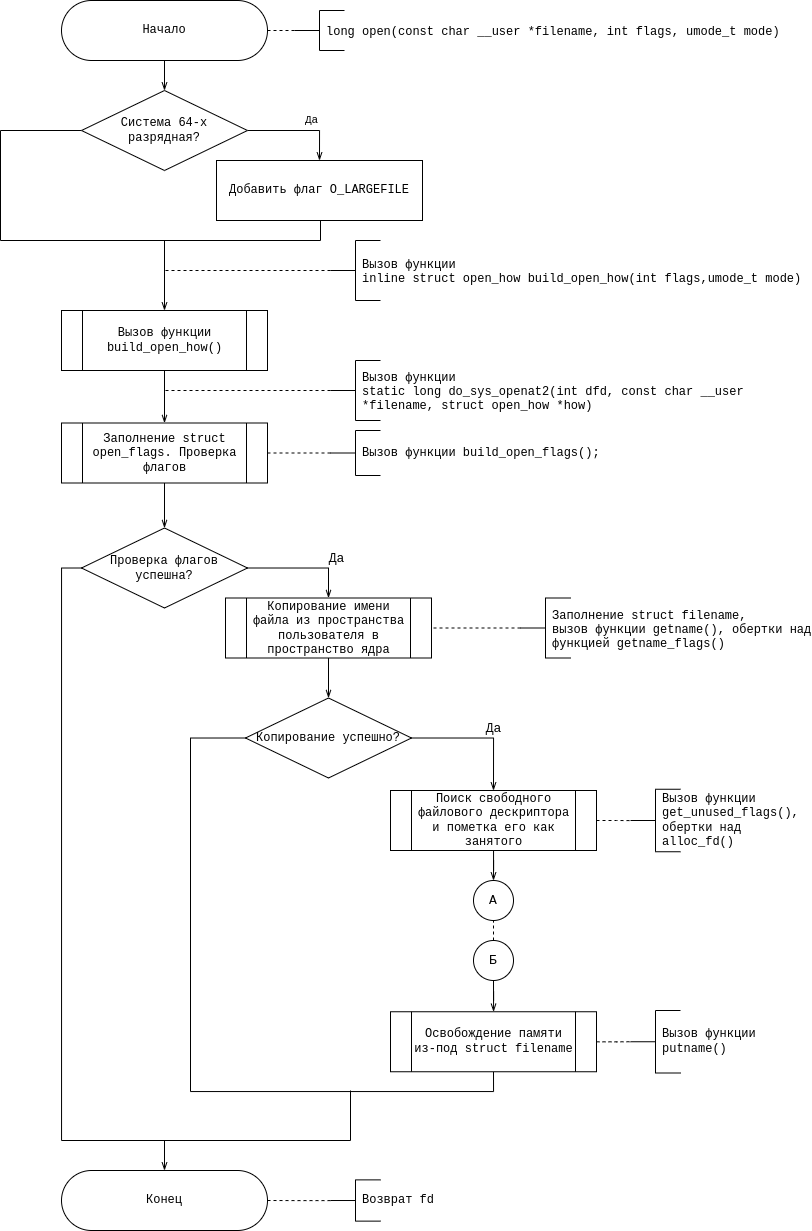

The diagram above was exported from draw.io. Its source (the exported page's mxGraphModel, read from the mxfile embedded in the PNG):
<mxGraphModel dx="1964" dy="1112" grid="1" gridSize="10" guides="1" tooltips="1" connect="1" arrows="1" fold="1" page="1" pageScale="1" pageWidth="827" pageHeight="1169" math="0" shadow="0">
  <root>
    <mxCell id="WIyWlLk6GJQsqaUBKTNV-0" />
    <mxCell id="WIyWlLk6GJQsqaUBKTNV-1" parent="WIyWlLk6GJQsqaUBKTNV-0" />
    <mxCell id="9hSRsSZGNfsKuEKie89H-8" style="edgeStyle=orthogonalEdgeStyle;rounded=0;orthogonalLoop=1;jettySize=auto;html=1;exitX=0.5;exitY=1;exitDx=0;exitDy=0;fontFamily=Courier New;endArrow=openThin;endFill=0;" edge="1" parent="WIyWlLk6GJQsqaUBKTNV-1" source="9hSRsSZGNfsKuEKie89H-0" target="9hSRsSZGNfsKuEKie89H-1">
      <mxGeometry relative="1" as="geometry" />
    </mxCell>
    <mxCell id="9hSRsSZGNfsKuEKie89H-0" value="Начало" style="rounded=1;whiteSpace=wrap;html=1;arcSize=50;fontFamily=Courier New;" vertex="1" parent="WIyWlLk6GJQsqaUBKTNV-1">
      <mxGeometry x="71" y="10" width="206" height="60" as="geometry" />
    </mxCell>
    <mxCell id="9hSRsSZGNfsKuEKie89H-3" style="edgeStyle=orthogonalEdgeStyle;rounded=0;orthogonalLoop=1;jettySize=auto;html=1;exitX=1;exitY=0.5;exitDx=0;exitDy=0;entryX=0.5;entryY=0;entryDx=0;entryDy=0;fontFamily=Courier New;endArrow=openThin;endFill=0;" edge="1" parent="WIyWlLk6GJQsqaUBKTNV-1" source="9hSRsSZGNfsKuEKie89H-1" target="9hSRsSZGNfsKuEKie89H-2">
      <mxGeometry relative="1" as="geometry" />
    </mxCell>
    <mxCell id="9hSRsSZGNfsKuEKie89H-4" value="Да" style="edgeLabel;html=1;align=center;verticalAlign=middle;resizable=0;points=[];fontFamily=Courier New;" vertex="1" connectable="0" parent="9hSRsSZGNfsKuEKie89H-3">
      <mxGeometry x="-0.1545" y="-2" relative="1" as="geometry">
        <mxPoint x="21" y="-12" as="offset" />
      </mxGeometry>
    </mxCell>
    <mxCell id="9hSRsSZGNfsKuEKie89H-5" style="edgeStyle=orthogonalEdgeStyle;rounded=0;orthogonalLoop=1;jettySize=auto;html=1;exitX=0;exitY=0.5;exitDx=0;exitDy=0;entryX=0.5;entryY=1;entryDx=0;entryDy=0;fontFamily=Courier New;endArrow=none;endFill=0;" edge="1" parent="WIyWlLk6GJQsqaUBKTNV-1" source="9hSRsSZGNfsKuEKie89H-1" target="9hSRsSZGNfsKuEKie89H-2">
      <mxGeometry relative="1" as="geometry">
        <Array as="points">
          <mxPoint x="10" y="140" />
          <mxPoint x="10" y="250" />
          <mxPoint x="330" y="250" />
        </Array>
      </mxGeometry>
    </mxCell>
    <mxCell id="9hSRsSZGNfsKuEKie89H-7" style="edgeStyle=orthogonalEdgeStyle;rounded=0;orthogonalLoop=1;jettySize=auto;html=1;entryX=0.5;entryY=0;entryDx=0;entryDy=0;fontFamily=Courier New;endArrow=openThin;endFill=0;" edge="1" parent="WIyWlLk6GJQsqaUBKTNV-1" target="9hSRsSZGNfsKuEKie89H-6">
      <mxGeometry relative="1" as="geometry">
        <mxPoint x="174" y="250" as="sourcePoint" />
      </mxGeometry>
    </mxCell>
    <mxCell id="9hSRsSZGNfsKuEKie89H-1" value="Система 64-х разрядная?" style="rhombus;whiteSpace=wrap;html=1;fontFamily=Courier New;" vertex="1" parent="WIyWlLk6GJQsqaUBKTNV-1">
      <mxGeometry x="91" y="100" width="166" height="80" as="geometry" />
    </mxCell>
    <mxCell id="9hSRsSZGNfsKuEKie89H-2" value="Добавить флаг O_LARGEFILE" style="rounded=1;whiteSpace=wrap;html=1;arcSize=0;fontFamily=Courier New;" vertex="1" parent="WIyWlLk6GJQsqaUBKTNV-1">
      <mxGeometry x="226" y="170" width="206" height="60" as="geometry" />
    </mxCell>
    <mxCell id="9hSRsSZGNfsKuEKie89H-13" value="" style="edgeStyle=orthogonalEdgeStyle;rounded=0;orthogonalLoop=1;jettySize=auto;html=1;fontFamily=Courier New;fontSize=13;fontColor=#000000;endArrow=openThin;endFill=0;" edge="1" parent="WIyWlLk6GJQsqaUBKTNV-1" source="9hSRsSZGNfsKuEKie89H-6" target="9hSRsSZGNfsKuEKie89H-12">
      <mxGeometry relative="1" as="geometry" />
    </mxCell>
    <mxCell id="9hSRsSZGNfsKuEKie89H-6" value="Вызов функции build_open_how()" style="shape=process;whiteSpace=wrap;html=1;backgroundOutline=1;fontFamily=Courier New;fontSize=12;fontColor=default;align=center;strokeColor=default;fillColor=default;" vertex="1" parent="WIyWlLk6GJQsqaUBKTNV-1">
      <mxGeometry x="71" y="320" width="206" height="60" as="geometry" />
    </mxCell>
    <mxCell id="9hSRsSZGNfsKuEKie89H-11" style="edgeStyle=orthogonalEdgeStyle;rounded=0;orthogonalLoop=1;jettySize=auto;html=1;exitX=0;exitY=0.5;exitDx=0;exitDy=0;exitPerimeter=0;fontFamily=Courier New;endArrow=none;endFill=0;dashed=1;" edge="1" parent="WIyWlLk6GJQsqaUBKTNV-1" source="9hSRsSZGNfsKuEKie89H-9">
      <mxGeometry relative="1" as="geometry">
        <mxPoint x="174" y="280" as="targetPoint" />
      </mxGeometry>
    </mxCell>
    <mxCell id="9hSRsSZGNfsKuEKie89H-9" value="Вызов функции &#10;inline struct open_how build_open_how(int flags,umode_t mode) " style="strokeWidth=1;shape=mxgraph.flowchart.annotation_2;align=left;labelPosition=right;pointerEvents=1;fontFamily=Courier New;spacing=-18;" vertex="1" parent="WIyWlLk6GJQsqaUBKTNV-1">
      <mxGeometry x="340" y="250" width="50" height="60" as="geometry" />
    </mxCell>
    <mxCell id="9hSRsSZGNfsKuEKie89H-18" style="edgeStyle=orthogonalEdgeStyle;rounded=0;orthogonalLoop=1;jettySize=auto;html=1;exitX=1;exitY=0.5;exitDx=0;exitDy=0;fontFamily=Courier New;fontSize=13;fontColor=#000000;endArrow=none;endFill=0;dashed=1;" edge="1" parent="WIyWlLk6GJQsqaUBKTNV-1" source="9hSRsSZGNfsKuEKie89H-12" target="9hSRsSZGNfsKuEKie89H-17">
      <mxGeometry relative="1" as="geometry" />
    </mxCell>
    <mxCell id="9hSRsSZGNfsKuEKie89H-20" value="" style="edgeStyle=orthogonalEdgeStyle;rounded=0;orthogonalLoop=1;jettySize=auto;html=1;fontFamily=Courier New;fontSize=13;fontColor=#000000;endArrow=openThin;endFill=0;" edge="1" parent="WIyWlLk6GJQsqaUBKTNV-1" source="9hSRsSZGNfsKuEKie89H-12" target="9hSRsSZGNfsKuEKie89H-19">
      <mxGeometry relative="1" as="geometry" />
    </mxCell>
    <mxCell id="9hSRsSZGNfsKuEKie89H-12" value="Заполнение struct open_flags. Проверка флагов" style="shape=process;whiteSpace=wrap;html=1;backgroundOutline=1;fontFamily=Courier New;fontSize=12;fontColor=default;align=center;strokeColor=default;fillColor=default;" vertex="1" parent="WIyWlLk6GJQsqaUBKTNV-1">
      <mxGeometry x="71" y="432.5" width="206" height="60" as="geometry" />
    </mxCell>
    <mxCell id="9hSRsSZGNfsKuEKie89H-15" style="edgeStyle=orthogonalEdgeStyle;rounded=0;orthogonalLoop=1;jettySize=auto;html=1;exitX=0;exitY=0.5;exitDx=0;exitDy=0;exitPerimeter=0;fontFamily=Courier New;endArrow=none;endFill=0;dashed=1;" edge="1" parent="WIyWlLk6GJQsqaUBKTNV-1" source="9hSRsSZGNfsKuEKie89H-16">
      <mxGeometry relative="1" as="geometry">
        <mxPoint x="174" y="400" as="targetPoint" />
      </mxGeometry>
    </mxCell>
    <UserObject label="Вызов функции &#10;static long do_sys_openat2(int dfd, const char __user &#10;*filename, struct open_how *how)" id="9hSRsSZGNfsKuEKie89H-16">
      <mxCell style="strokeWidth=1;shape=mxgraph.flowchart.annotation_2;align=left;labelPosition=right;pointerEvents=1;fontFamily=Courier New;spacing=-18;" vertex="1" parent="WIyWlLk6GJQsqaUBKTNV-1">
        <mxGeometry x="340" y="370" width="50" height="60" as="geometry" />
      </mxCell>
    </UserObject>
    <UserObject label="Вызов функции&amp;nbsp;&lt;span style=&quot;display: inline-block; border: none; padding: 0in;&quot;&gt;build_open_flags&lt;/span&gt;&lt;span style=&quot;font-variant-numeric: normal; font-variant-east-asian: normal;&quot;&gt;(&lt;/span&gt;&lt;span style=&quot;font-variant-numeric: normal; font-variant-east-asian: normal;&quot;&gt;);&lt;/span&gt;" id="9hSRsSZGNfsKuEKie89H-17">
      <mxCell style="strokeWidth=1;shape=mxgraph.flowchart.annotation_2;align=left;labelPosition=right;pointerEvents=1;fontFamily=Courier New;spacing=-18;html=1;" vertex="1" parent="WIyWlLk6GJQsqaUBKTNV-1">
        <mxGeometry x="340" y="440" width="50" height="45" as="geometry" />
      </mxCell>
    </UserObject>
    <mxCell id="9hSRsSZGNfsKuEKie89H-24" style="edgeStyle=orthogonalEdgeStyle;rounded=0;orthogonalLoop=1;jettySize=auto;html=1;exitX=1;exitY=0.5;exitDx=0;exitDy=0;entryX=0.5;entryY=0;entryDx=0;entryDy=0;fontFamily=Courier New;fontSize=13;fontColor=#000000;endArrow=openThin;endFill=0;" edge="1" parent="WIyWlLk6GJQsqaUBKTNV-1" source="9hSRsSZGNfsKuEKie89H-19" target="9hSRsSZGNfsKuEKie89H-21">
      <mxGeometry relative="1" as="geometry" />
    </mxCell>
    <mxCell id="9hSRsSZGNfsKuEKie89H-25" value="Да" style="edgeLabel;html=1;align=center;verticalAlign=middle;resizable=0;points=[];fontSize=13;fontFamily=Courier New;fontColor=#000000;" vertex="1" connectable="0" parent="9hSRsSZGNfsKuEKie89H-24">
      <mxGeometry x="-0.2016" y="-2" relative="1" as="geometry">
        <mxPoint x="44" y="-12" as="offset" />
      </mxGeometry>
    </mxCell>
    <mxCell id="9hSRsSZGNfsKuEKie89H-45" style="edgeStyle=orthogonalEdgeStyle;rounded=0;orthogonalLoop=1;jettySize=auto;html=1;exitX=0;exitY=0.5;exitDx=0;exitDy=0;fontFamily=Courier New;fontSize=13;fontColor=#000000;endArrow=openThin;endFill=0;" edge="1" parent="WIyWlLk6GJQsqaUBKTNV-1" source="9hSRsSZGNfsKuEKie89H-19" target="9hSRsSZGNfsKuEKie89H-44">
      <mxGeometry relative="1" as="geometry">
        <Array as="points">
          <mxPoint x="71" y="577" />
          <mxPoint x="71" y="1150" />
          <mxPoint x="174" y="1150" />
        </Array>
      </mxGeometry>
    </mxCell>
    <mxCell id="9hSRsSZGNfsKuEKie89H-19" value="Проверка флагов успешна?" style="rhombus;whiteSpace=wrap;html=1;fontFamily=Courier New;" vertex="1" parent="WIyWlLk6GJQsqaUBKTNV-1">
      <mxGeometry x="91" y="537.5" width="166" height="80" as="geometry" />
    </mxCell>
    <mxCell id="9hSRsSZGNfsKuEKie89H-27" value="" style="edgeStyle=orthogonalEdgeStyle;rounded=0;orthogonalLoop=1;jettySize=auto;html=1;fontFamily=Courier New;fontSize=13;fontColor=#000000;endArrow=openThin;endFill=0;" edge="1" parent="WIyWlLk6GJQsqaUBKTNV-1" source="9hSRsSZGNfsKuEKie89H-21" target="9hSRsSZGNfsKuEKie89H-26">
      <mxGeometry relative="1" as="geometry" />
    </mxCell>
    <mxCell id="9hSRsSZGNfsKuEKie89H-21" value="&lt;span style=&quot;text-align: left;&quot;&gt;Копирование имени файла из пространства&lt;/span&gt;&lt;br style=&quot;padding: 0px; margin: 0px; text-align: left;&quot;&gt;&lt;span style=&quot;text-align: left;&quot;&gt;пользователя в пространство ядра&lt;/span&gt;" style="shape=process;whiteSpace=wrap;html=1;backgroundOutline=1;fontFamily=Courier New;fontSize=12;fontColor=default;align=center;strokeColor=default;fillColor=default;" vertex="1" parent="WIyWlLk6GJQsqaUBKTNV-1">
      <mxGeometry x="235" y="607.5" width="206" height="60" as="geometry" />
    </mxCell>
    <mxCell id="9hSRsSZGNfsKuEKie89H-22" style="edgeStyle=orthogonalEdgeStyle;rounded=0;orthogonalLoop=1;jettySize=auto;html=1;exitX=0;exitY=0.5;exitDx=0;exitDy=0;exitPerimeter=0;fontFamily=Courier New;endArrow=none;endFill=0;dashed=1;entryX=1;entryY=0.5;entryDx=0;entryDy=0;" edge="1" parent="WIyWlLk6GJQsqaUBKTNV-1" source="9hSRsSZGNfsKuEKie89H-23" target="9hSRsSZGNfsKuEKie89H-21">
      <mxGeometry relative="1" as="geometry">
        <mxPoint x="436" y="632.5" as="targetPoint" />
      </mxGeometry>
    </mxCell>
    <UserObject label="Заполнение struct filename,&#10;вызов функции getname(), обертки над&#10;функцией getname_flags()" id="9hSRsSZGNfsKuEKie89H-23">
      <mxCell style="strokeWidth=1;shape=mxgraph.flowchart.annotation_2;align=left;labelPosition=right;pointerEvents=1;fontFamily=Courier New;spacing=-18;" vertex="1" parent="WIyWlLk6GJQsqaUBKTNV-1">
        <mxGeometry x="530" y="607.5" width="50" height="60" as="geometry" />
      </mxCell>
    </UserObject>
    <mxCell id="9hSRsSZGNfsKuEKie89H-29" style="edgeStyle=orthogonalEdgeStyle;rounded=0;orthogonalLoop=1;jettySize=auto;html=1;exitX=1;exitY=0.5;exitDx=0;exitDy=0;entryX=0.5;entryY=0;entryDx=0;entryDy=0;fontFamily=Courier New;fontSize=13;fontColor=#000000;endArrow=openThin;endFill=0;" edge="1" parent="WIyWlLk6GJQsqaUBKTNV-1" source="9hSRsSZGNfsKuEKie89H-26" target="9hSRsSZGNfsKuEKie89H-28">
      <mxGeometry relative="1" as="geometry" />
    </mxCell>
    <mxCell id="9hSRsSZGNfsKuEKie89H-30" value="Да" style="edgeLabel;html=1;align=center;verticalAlign=middle;resizable=0;points=[];fontSize=13;fontFamily=Courier New;fontColor=#000000;" vertex="1" connectable="0" parent="9hSRsSZGNfsKuEKie89H-29">
      <mxGeometry x="0.1664" relative="1" as="geometry">
        <mxPoint x="3" y="-10" as="offset" />
      </mxGeometry>
    </mxCell>
    <mxCell id="9hSRsSZGNfsKuEKie89H-43" style="edgeStyle=orthogonalEdgeStyle;rounded=0;orthogonalLoop=1;jettySize=auto;html=1;exitX=0;exitY=0.5;exitDx=0;exitDy=0;entryX=0.5;entryY=1;entryDx=0;entryDy=0;fontFamily=Courier New;fontSize=13;fontColor=#000000;endArrow=none;endFill=0;" edge="1" parent="WIyWlLk6GJQsqaUBKTNV-1" source="9hSRsSZGNfsKuEKie89H-26" target="9hSRsSZGNfsKuEKie89H-39">
      <mxGeometry relative="1" as="geometry">
        <Array as="points">
          <mxPoint x="200" y="747" />
          <mxPoint x="200" y="1101" />
          <mxPoint x="503" y="1101" />
        </Array>
      </mxGeometry>
    </mxCell>
    <mxCell id="9hSRsSZGNfsKuEKie89H-26" value="Копирование успешно?" style="rhombus;whiteSpace=wrap;html=1;fontFamily=Courier New;" vertex="1" parent="WIyWlLk6GJQsqaUBKTNV-1">
      <mxGeometry x="255" y="707.5" width="166" height="80" as="geometry" />
    </mxCell>
    <mxCell id="9hSRsSZGNfsKuEKie89H-37" value="" style="edgeStyle=orthogonalEdgeStyle;rounded=0;orthogonalLoop=1;jettySize=auto;html=1;fontFamily=Courier New;fontSize=13;fontColor=#000000;endArrow=openThin;endFill=0;" edge="1" parent="WIyWlLk6GJQsqaUBKTNV-1" source="9hSRsSZGNfsKuEKie89H-28" target="9hSRsSZGNfsKuEKie89H-34">
      <mxGeometry relative="1" as="geometry" />
    </mxCell>
    <mxCell id="9hSRsSZGNfsKuEKie89H-28" value="&lt;div style=&quot;&quot;&gt;Поиск свободного файлового дескриптора и пометка его как занятого&lt;/div&gt;" style="shape=process;whiteSpace=wrap;html=1;backgroundOutline=1;fontFamily=Courier New;fontSize=12;fontColor=default;align=center;strokeColor=default;fillColor=default;" vertex="1" parent="WIyWlLk6GJQsqaUBKTNV-1">
      <mxGeometry x="400" y="800" width="206" height="60" as="geometry" />
    </mxCell>
    <mxCell id="9hSRsSZGNfsKuEKie89H-32" style="edgeStyle=orthogonalEdgeStyle;rounded=0;orthogonalLoop=1;jettySize=auto;html=1;fontFamily=Courier New;fontSize=13;fontColor=#000000;endArrow=none;endFill=0;dashed=1;" edge="1" parent="WIyWlLk6GJQsqaUBKTNV-1" target="9hSRsSZGNfsKuEKie89H-33" source="9hSRsSZGNfsKuEKie89H-28">
      <mxGeometry relative="1" as="geometry">
        <mxPoint x="667" y="830" as="sourcePoint" />
      </mxGeometry>
    </mxCell>
    <UserObject label="Вызов функции&lt;br&gt;&lt;span style=&quot;display: inline-block; border: none; padding: 0in;&quot;&gt;get_unused_flags&lt;/span&gt;&lt;span style=&quot;font-variant-numeric: normal; font-variant-east-asian: normal;&quot;&gt;(),&lt;br&gt;&lt;/span&gt;&lt;span style=&quot;font-variant-numeric: normal; font-variant-east-asian: normal;&quot;&gt;обертки над &lt;br&gt;alloc_fd()&lt;br&gt;&lt;/span&gt;" id="9hSRsSZGNfsKuEKie89H-33">
      <mxCell style="strokeWidth=1;shape=mxgraph.flowchart.annotation_2;align=left;labelPosition=right;pointerEvents=1;fontFamily=Courier New;spacing=-18;html=1;" vertex="1" parent="WIyWlLk6GJQsqaUBKTNV-1">
        <mxGeometry x="640" y="798.75" width="50" height="62.5" as="geometry" />
      </mxCell>
    </UserObject>
    <mxCell id="9hSRsSZGNfsKuEKie89H-34" value="А" style="ellipse;whiteSpace=wrap;html=1;aspect=fixed;fontFamily=Courier New;fontSize=13;fontColor=#000000;strokeWidth=1;" vertex="1" parent="WIyWlLk6GJQsqaUBKTNV-1">
      <mxGeometry x="483" y="890" width="40" height="40" as="geometry" />
    </mxCell>
    <mxCell id="9hSRsSZGNfsKuEKie89H-42" value="" style="edgeStyle=orthogonalEdgeStyle;rounded=0;orthogonalLoop=1;jettySize=auto;html=1;fontFamily=Courier New;fontSize=13;fontColor=#000000;endArrow=openThin;endFill=0;" edge="1" parent="WIyWlLk6GJQsqaUBKTNV-1" source="9hSRsSZGNfsKuEKie89H-35" target="9hSRsSZGNfsKuEKie89H-39">
      <mxGeometry relative="1" as="geometry" />
    </mxCell>
    <mxCell id="9hSRsSZGNfsKuEKie89H-35" value="Б" style="ellipse;whiteSpace=wrap;html=1;aspect=fixed;fontFamily=Courier New;fontSize=13;fontColor=#000000;strokeWidth=1;" vertex="1" parent="WIyWlLk6GJQsqaUBKTNV-1">
      <mxGeometry x="483" y="950" width="40" height="40" as="geometry" />
    </mxCell>
    <mxCell id="9hSRsSZGNfsKuEKie89H-38" value="" style="endArrow=none;dashed=1;html=1;rounded=0;fontFamily=Courier New;fontSize=13;fontColor=#000000;entryX=0.5;entryY=1;entryDx=0;entryDy=0;" edge="1" parent="WIyWlLk6GJQsqaUBKTNV-1" source="9hSRsSZGNfsKuEKie89H-35" target="9hSRsSZGNfsKuEKie89H-34">
      <mxGeometry width="50" height="50" relative="1" as="geometry">
        <mxPoint x="570" y="990" as="sourcePoint" />
        <mxPoint x="620" y="940" as="targetPoint" />
      </mxGeometry>
    </mxCell>
    <mxCell id="9hSRsSZGNfsKuEKie89H-39" value="&lt;div style=&quot;&quot;&gt;Освобождение памяти из-под struct filename&lt;/div&gt;" style="shape=process;whiteSpace=wrap;html=1;backgroundOutline=1;fontFamily=Courier New;fontSize=12;fontColor=default;align=center;strokeColor=default;fillColor=default;" vertex="1" parent="WIyWlLk6GJQsqaUBKTNV-1">
      <mxGeometry x="400" y="1021.25" width="206" height="60" as="geometry" />
    </mxCell>
    <mxCell id="9hSRsSZGNfsKuEKie89H-40" style="edgeStyle=orthogonalEdgeStyle;rounded=0;orthogonalLoop=1;jettySize=auto;html=1;fontFamily=Courier New;fontSize=13;fontColor=#000000;endArrow=none;endFill=0;dashed=1;" edge="1" parent="WIyWlLk6GJQsqaUBKTNV-1" source="9hSRsSZGNfsKuEKie89H-39" target="9hSRsSZGNfsKuEKie89H-41">
      <mxGeometry relative="1" as="geometry">
        <mxPoint x="667" y="1051.25" as="sourcePoint" />
      </mxGeometry>
    </mxCell>
    <UserObject label="Вызов функции&lt;br&gt;&lt;span style=&quot;font-variant-numeric: normal; font-variant-east-asian: normal;&quot;&gt;putname()&lt;br&gt;&lt;/span&gt;" id="9hSRsSZGNfsKuEKie89H-41">
      <mxCell style="strokeWidth=1;shape=mxgraph.flowchart.annotation_2;align=left;labelPosition=right;pointerEvents=1;fontFamily=Courier New;spacing=-18;html=1;" vertex="1" parent="WIyWlLk6GJQsqaUBKTNV-1">
        <mxGeometry x="640" y="1020" width="50" height="62.5" as="geometry" />
      </mxCell>
    </UserObject>
    <mxCell id="9hSRsSZGNfsKuEKie89H-44" value="Конец" style="rounded=1;whiteSpace=wrap;html=1;arcSize=50;fontFamily=Courier New;" vertex="1" parent="WIyWlLk6GJQsqaUBKTNV-1">
      <mxGeometry x="71" y="1180" width="206" height="60" as="geometry" />
    </mxCell>
    <mxCell id="9hSRsSZGNfsKuEKie89H-46" value="" style="endArrow=none;html=1;rounded=0;fontFamily=Courier New;fontSize=13;fontColor=#000000;" edge="1" parent="WIyWlLk6GJQsqaUBKTNV-1">
      <mxGeometry width="50" height="50" relative="1" as="geometry">
        <mxPoint x="150" y="1150" as="sourcePoint" />
        <mxPoint x="360" y="1100" as="targetPoint" />
        <Array as="points">
          <mxPoint x="360" y="1150" />
        </Array>
      </mxGeometry>
    </mxCell>
    <mxCell id="9hSRsSZGNfsKuEKie89H-48" value="" style="edgeStyle=orthogonalEdgeStyle;rounded=0;orthogonalLoop=1;jettySize=auto;html=1;fontFamily=Courier New;fontSize=13;fontColor=#000000;endArrow=none;endFill=0;dashed=1;" edge="1" parent="WIyWlLk6GJQsqaUBKTNV-1" source="9hSRsSZGNfsKuEKie89H-47" target="9hSRsSZGNfsKuEKie89H-44">
      <mxGeometry relative="1" as="geometry" />
    </mxCell>
    <UserObject label="&lt;span style=&quot;font-variant-numeric: normal; font-variant-east-asian: normal;&quot;&gt;Возврат fd&lt;br&gt;&lt;/span&gt;" id="9hSRsSZGNfsKuEKie89H-47">
      <mxCell style="strokeWidth=1;shape=mxgraph.flowchart.annotation_2;align=left;labelPosition=right;pointerEvents=1;fontFamily=Courier New;spacing=-18;html=1;" vertex="1" parent="WIyWlLk6GJQsqaUBKTNV-1">
        <mxGeometry x="340" y="1189.38" width="50" height="41.25" as="geometry" />
      </mxCell>
    </UserObject>
    <mxCell id="WE52R-0cbkaVpmzeSllW-0" value="long open(const char __user *filename, int flags, umode_t mode)" style="strokeWidth=1;shape=mxgraph.flowchart.annotation_2;align=left;labelPosition=right;pointerEvents=1;fontFamily=Courier New;spacing=-18;" vertex="1" parent="WIyWlLk6GJQsqaUBKTNV-1">
      <mxGeometry x="304" y="20" width="50" height="40" as="geometry" />
    </mxCell>
    <mxCell id="WE52R-0cbkaVpmzeSllW-1" style="edgeStyle=orthogonalEdgeStyle;rounded=0;orthogonalLoop=1;jettySize=auto;html=1;exitX=0;exitY=0.5;exitDx=0;exitDy=0;exitPerimeter=0;fontFamily=Courier New;endArrow=none;endFill=0;dashed=1;entryX=1;entryY=0.5;entryDx=0;entryDy=0;" edge="1" parent="WIyWlLk6GJQsqaUBKTNV-1" source="WE52R-0cbkaVpmzeSllW-0" target="9hSRsSZGNfsKuEKie89H-0">
      <mxGeometry relative="1" as="geometry">
        <mxPoint x="184.00000000000023" y="290" as="targetPoint" />
        <mxPoint x="350" y="290" as="sourcePoint" />
      </mxGeometry>
    </mxCell>
  </root>
</mxGraphModel>